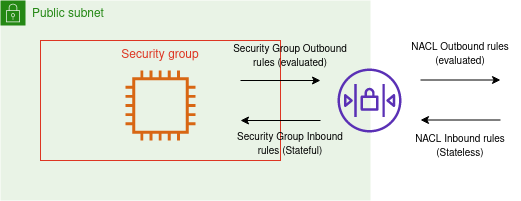

The diagram above was exported from draw.io. Its source (the exported page's mxGraphModel, read from the mxfile embedded in the PNG):
<mxGraphModel dx="814" dy="463" grid="1" gridSize="10" guides="1" tooltips="1" connect="1" arrows="1" fold="1" page="1" pageScale="1" pageWidth="1169" pageHeight="827" math="0" shadow="0">
  <root>
    <mxCell id="vKlFVxHWRTSNehsXf4oM-0" />
    <mxCell id="vKlFVxHWRTSNehsXf4oM-1" parent="vKlFVxHWRTSNehsXf4oM-0" />
    <mxCell id="GKNdI8wu5GJQ4ff0RoaO-4" value="Public subnet" style="points=[[0,0],[0.25,0],[0.5,0],[0.75,0],[1,0],[1,0.25],[1,0.5],[1,0.75],[1,1],[0.75,1],[0.5,1],[0.25,1],[0,1],[0,0.75],[0,0.5],[0,0.25]];outlineConnect=0;gradientColor=none;html=1;whiteSpace=wrap;fontSize=12;fontStyle=0;shape=mxgraph.aws4.group;grIcon=mxgraph.aws4.group_security_group;grStroke=0;strokeColor=#248814;fillColor=#E9F3E6;verticalAlign=top;align=left;spacingLeft=30;fontColor=#248814;dashed=0;" vertex="1" parent="vKlFVxHWRTSNehsXf4oM-1">
      <mxGeometry x="40" y="40" width="370" height="200" as="geometry" />
    </mxCell>
    <mxCell id="vKlFVxHWRTSNehsXf4oM-2" value="Security group" style="fillColor=none;strokeColor=#DD3522;verticalAlign=top;fontStyle=0;fontColor=#DD3522;" vertex="1" parent="vKlFVxHWRTSNehsXf4oM-1">
      <mxGeometry x="80" y="80" width="240" height="120" as="geometry" />
    </mxCell>
    <mxCell id="LwlZszGD80TcCNWqq6LC-0" value="" style="outlineConnect=0;fontColor=#232F3E;gradientColor=none;fillColor=#D86613;strokeColor=none;dashed=0;verticalLabelPosition=bottom;verticalAlign=top;align=center;html=1;fontSize=12;fontStyle=0;pointerEvents=1;shape=mxgraph.aws4.instance2;aspect=fixed;" vertex="1" parent="vKlFVxHWRTSNehsXf4oM-1">
      <mxGeometry x="165" y="110" width="70" height="70" as="geometry" />
    </mxCell>
    <mxCell id="LwlZszGD80TcCNWqq6LC-1" value="" style="outlineConnect=0;fontColor=#232F3E;gradientColor=none;fillColor=#5A30B5;strokeColor=none;dashed=0;verticalLabelPosition=bottom;verticalAlign=top;align=center;html=1;fontSize=12;fontStyle=0;aspect=fixed;pointerEvents=1;shape=mxgraph.aws4.network_access_control_list;" vertex="1" parent="vKlFVxHWRTSNehsXf4oM-1">
      <mxGeometry x="377" y="108" width="64" height="64" as="geometry" />
    </mxCell>
    <mxCell id="GKNdI8wu5GJQ4ff0RoaO-0" value="" style="endArrow=classic;html=1;" edge="1" parent="vKlFVxHWRTSNehsXf4oM-1">
      <mxGeometry width="50" height="50" relative="1" as="geometry">
        <mxPoint x="280" y="120" as="sourcePoint" />
        <mxPoint x="360" y="120" as="targetPoint" />
      </mxGeometry>
    </mxCell>
    <mxCell id="GKNdI8wu5GJQ4ff0RoaO-1" value="" style="endArrow=classic;html=1;" edge="1" parent="vKlFVxHWRTSNehsXf4oM-1">
      <mxGeometry width="50" height="50" relative="1" as="geometry">
        <mxPoint x="360" y="160" as="sourcePoint" />
        <mxPoint x="280" y="160" as="targetPoint" />
      </mxGeometry>
    </mxCell>
    <mxCell id="GKNdI8wu5GJQ4ff0RoaO-5" value="" style="endArrow=classic;html=1;" edge="1" parent="vKlFVxHWRTSNehsXf4oM-1">
      <mxGeometry width="50" height="50" relative="1" as="geometry">
        <mxPoint x="460" y="119.5" as="sourcePoint" />
        <mxPoint x="540" y="119.5" as="targetPoint" />
      </mxGeometry>
    </mxCell>
    <mxCell id="GKNdI8wu5GJQ4ff0RoaO-6" value="" style="endArrow=classic;html=1;" edge="1" parent="vKlFVxHWRTSNehsXf4oM-1">
      <mxGeometry width="50" height="50" relative="1" as="geometry">
        <mxPoint x="540" y="159.5" as="sourcePoint" />
        <mxPoint x="460" y="159.5" as="targetPoint" />
      </mxGeometry>
    </mxCell>
    <mxCell id="GKNdI8wu5GJQ4ff0RoaO-8" value="&lt;font style=&quot;font-size: 10px&quot;&gt;NACL &lt;/font&gt;&lt;font style=&quot;font-size: 10px&quot;&gt;&lt;font style=&quot;font-size: 10px&quot;&gt;Outbound&lt;/font&gt; rules (evaluated)&lt;/font&gt;" style="text;html=1;strokeColor=none;fillColor=none;align=center;verticalAlign=middle;whiteSpace=wrap;rounded=0;" vertex="1" parent="vKlFVxHWRTSNehsXf4oM-1">
      <mxGeometry x="440" y="80" width="120" height="28" as="geometry" />
    </mxCell>
    <mxCell id="GKNdI8wu5GJQ4ff0RoaO-9" value="&lt;font style=&quot;font-size: 10px&quot;&gt;Security Group Outbound rules (evaluated)&lt;/font&gt;" style="text;html=1;strokeColor=none;fillColor=none;align=center;verticalAlign=middle;whiteSpace=wrap;rounded=0;" vertex="1" parent="vKlFVxHWRTSNehsXf4oM-1">
      <mxGeometry x="270" y="82" width="120" height="28" as="geometry" />
    </mxCell>
    <mxCell id="GKNdI8wu5GJQ4ff0RoaO-10" value="&lt;font style=&quot;font-size: 10px&quot;&gt;Security Group Inbound rules (Stateful)&lt;/font&gt;" style="text;html=1;strokeColor=none;fillColor=none;align=center;verticalAlign=middle;whiteSpace=wrap;rounded=0;" vertex="1" parent="vKlFVxHWRTSNehsXf4oM-1">
      <mxGeometry x="270" y="170" width="120" height="28" as="geometry" />
    </mxCell>
    <mxCell id="GKNdI8wu5GJQ4ff0RoaO-11" value="&lt;font style=&quot;font-size: 10px&quot;&gt;NACL &lt;/font&gt;&lt;font style=&quot;font-size: 10px&quot;&gt;&lt;font style=&quot;font-size: 10px&quot;&gt;Inbound&lt;/font&gt; rules (Stateless)&lt;/font&gt;" style="text;html=1;strokeColor=none;fillColor=none;align=center;verticalAlign=middle;whiteSpace=wrap;rounded=0;" vertex="1" parent="vKlFVxHWRTSNehsXf4oM-1">
      <mxGeometry x="440" y="172" width="120" height="28" as="geometry" />
    </mxCell>
  </root>
</mxGraphModel>